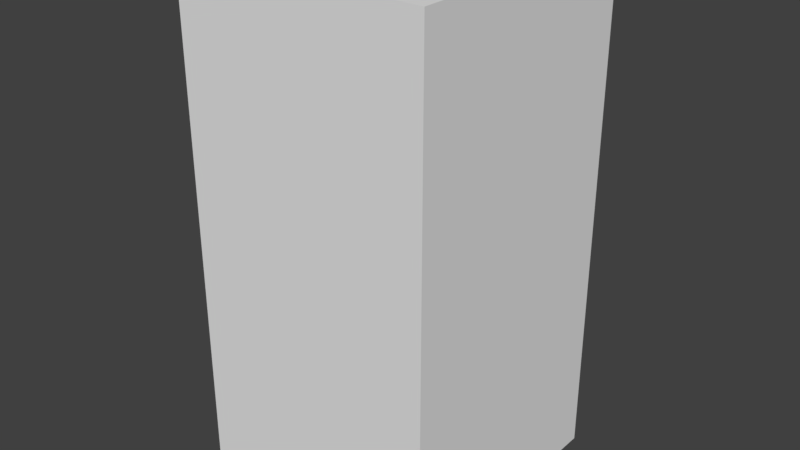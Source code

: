 # Source: NPCspawner.blend  (saved by Blender 2.78.0; exported with 4.5.12 LTS)
import bpy
from mathutils import Matrix  # noqa: F401  (used for matrix-valued properties, if any)

bpy.ops.wm.read_factory_settings(use_empty=True)
scene = bpy.context.scene
scene.name = 'Scene'

# ---- collections
col_collection_1 = bpy.data.collections.new('Collection 1'); scene.collection.children.link(col_collection_1)

# ---- materials (node trees are filled in below, after node groups)
mat_material = bpy.data.materials.new('Material')
mat_material.alpha_threshold = 0.0
mat_material.use_transparent_shadow = False
mat_material.roughness = 0.5
mat_material.line_color = (0.0, 0.0, 0.0, 1.0)

# ---- material node trees

# ---- world
world_world = bpy.data.worlds.new('World'); scene.world = world_world
world_world.color = (0.05088, 0.05088, 0.05088)
world_world.use_sun_shadow = False
world_world.sun_shadow_jitter_overblur = 0.0
world_world.cycles.sampling_method = 'MANUAL'

# ---- meshes
me_cube = bpy.data.meshes.new('Cube')
me_cube.from_pydata([(1.0, 1.0, -1.0), (1.0, -1.0, -1.0), (-1.0, -1.0, -1.0), (-1.0, 1.0, -1.0), (1.0, 1.0, 1.0), (1.0, -1.0, 1.0), (-1.0, -1.0, 1.0), (-1.0, 1.0, 1.0)], [], [(0, 1, 2, 3), (4, 7, 6, 5), (0, 4, 5, 1), (1, 5, 6, 2), (2, 6, 7, 3), (4, 0, 3, 7)])
me_cube.materials.append(mat_material)
me_cube.use_remesh_preserve_volume = False
me_cube.use_remesh_preserve_attributes = False
me_cube.use_mirror_vertex_groups = False
me_cube.update()

# ---- objects
ob_cube = bpy.data.objects.new('Cube', me_cube)

# ---- transforms, parenting, visibility, modifiers, constraints
ob_cube.location = (0.0, 0.0, 0.0)
ob_cube.scale = (1.0, 1.0, 2.0)
ob_cube.lock_rotations_4d = False
ob_cube.empty_display_type = 'ARROWS'
ob_cube.lineart.crease_threshold = 0.0

# ---- collection membership
col_collection_1.objects.link(ob_cube)

# ---- scene / render settings (as saved in the file)
scene.frame_start = 1; scene.frame_end = 250; scene.frame_set(1)
scene.render.engine = 'BLENDER_EEVEE_NEXT'
scene.render.resolution_percentage = 50
scene.render.dither_intensity = 0.0
scene.cycles.use_denoising = False
scene.cycles.samples = 128
scene.cycles.sampling_pattern = 'TABULATED_SOBOL'
scene.cycles.light_sampling_threshold = 0.0
scene.cycles.use_adaptive_sampling = False
scene.cycles.use_light_tree = False
scene.cycles.blur_glossy = 0.0
scene.cycles.sample_clamp_indirect = 0.0
scene.view_settings.view_transform = 'Standard'
bpy.context.view_layer.update()

# ---- added for rendering (the .blend has no active camera and no usable light): camera, sun
cam_auto = bpy.data.cameras.new('AutoCamera')
cam_auto.lens = 50.0
cam_auto.sensor_width = 36.0
cam_auto.clip_end = 1000.0
ob_auto_camera = bpy.data.objects.new('AutoCamera', cam_auto)
scene.collection.objects.link(ob_auto_camera)
ob_auto_camera.location = (4.53266, -5.43919, 3.62613)
ob_auto_camera.rotation_euler = (1.09748, -7.21219e-08, 0.694738)
scene.camera = ob_auto_camera
light_auto_sun = bpy.data.lights.new('AutoSun', 'SUN')
light_auto_sun.energy = 3.0
light_auto_sun.angle = 0.0523599
ob_auto_sun = bpy.data.objects.new('AutoSun', light_auto_sun)
scene.collection.objects.link(ob_auto_sun)
ob_auto_sun.rotation_euler = (0.872665, 0.174533, 0.523599)
bpy.context.view_layer.update()
